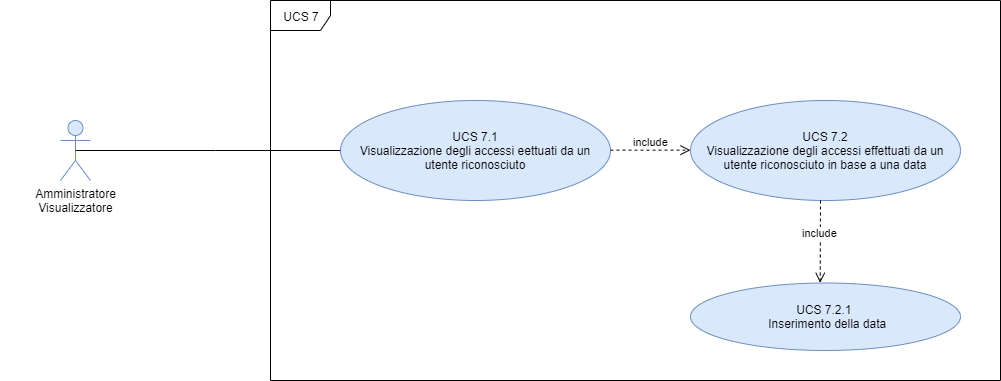

The diagram above was exported from draw.io. Its source (the exported page's mxGraphModel, read from the mxfile embedded in the PNG):
<mxGraphModel dx="1024" dy="592" grid="1" gridSize="10" guides="1" tooltips="1" connect="1" arrows="1" fold="1" page="1" pageScale="1" pageWidth="1169" pageHeight="826" background="#ffffff" math="0" shadow="0">
  <root>
    <mxCell id="0" />
    <mxCell id="1" parent="0" />
    <mxCell id="yFqueE0bvkqC2CLvMh4e-42" value="UCS 7" style="shape=umlFrame;whiteSpace=wrap;html=1;" parent="1" vertex="1">
      <mxGeometry x="300" y="250" width="730" height="380" as="geometry" />
    </mxCell>
    <mxCell id="yFqueE0bvkqC2CLvMh4e-43" value="&lt;div style=&quot;line-height: 120%&quot;&gt;&lt;/div&gt;" style="shape=umlActor;verticalLabelPosition=bottom;labelBackgroundColor=#ffffff;verticalAlign=top;html=1;fillColor=#dae8fc;strokeColor=#6c8ebf;" parent="1" vertex="1">
      <mxGeometry x="90" y="370" width="30" height="60" as="geometry" />
    </mxCell>
    <mxCell id="yFqueE0bvkqC2CLvMh4e-52" value="UCS 7.1&lt;br&gt;Visualizzazione degli accessi eettuati da un utente riconosciuto" style="ellipse;whiteSpace=wrap;html=1;fillColor=#dae8fc;strokeColor=#6c8ebf;" parent="1" vertex="1">
      <mxGeometry x="370" y="350" width="270" height="100" as="geometry" />
    </mxCell>
    <mxCell id="yFqueE0bvkqC2CLvMh4e-56" value="UCS 7.2&lt;br&gt;Visualizzazione degli accessi effettuati da un utente riconosciuto in base a una data" style="ellipse;whiteSpace=wrap;html=1;fillColor=#dae8fc;strokeColor=#6c8ebf;" parent="1" vertex="1">
      <mxGeometry x="720" y="350" width="270" height="100" as="geometry" />
    </mxCell>
    <mxCell id="ISubfQqRz0Y6-lQWiGrx-1" value="" style="line;strokeWidth=1;fillColor=none;align=left;verticalAlign=middle;spacingTop=-1;spacingLeft=3;spacingRight=3;rotatable=0;labelPosition=right;points=[];portConstraint=eastwest;" parent="1" vertex="1">
      <mxGeometry x="105" y="396" width="140" height="8" as="geometry" />
    </mxCell>
    <mxCell id="ISubfQqRz0Y6-lQWiGrx-4" value="" style="line;strokeWidth=1;fillColor=none;align=left;verticalAlign=middle;spacingTop=-1;spacingLeft=3;spacingRight=3;rotatable=0;labelPosition=right;points=[];portConstraint=eastwest;" parent="1" vertex="1">
      <mxGeometry x="245" y="396" width="125" height="8" as="geometry" />
    </mxCell>
    <mxCell id="ISubfQqRz0Y6-lQWiGrx-6" value="include" style="html=1;verticalAlign=bottom;endArrow=open;dashed=1;endSize=8;" parent="1" edge="1">
      <mxGeometry relative="1" as="geometry">
        <mxPoint x="640" y="399.65999999999997" as="sourcePoint" />
        <mxPoint x="720" y="399.65999999999997" as="targetPoint" />
      </mxGeometry>
    </mxCell>
    <mxCell id="dmk8UqFqFPAXVl9KN0Tt-1" value="include" style="html=1;verticalAlign=bottom;endArrow=open;dashed=1;endSize=8;entryX=0.753;entryY=0.731;entryDx=0;entryDy=0;entryPerimeter=0;" parent="1" edge="1">
      <mxGeometry relative="1" as="geometry">
        <mxPoint x="850" y="449.9999999999999" as="sourcePoint" />
        <mxPoint x="849.69" y="532.3010099999999" as="targetPoint" />
      </mxGeometry>
    </mxCell>
    <mxCell id="dmk8UqFqFPAXVl9KN0Tt-2" value="UCS 7.2.1&amp;nbsp;&lt;br&gt;&amp;nbsp;Inserimento della data" style="ellipse;whiteSpace=wrap;html=1;fillColor=#dae8fc;strokeColor=#6c8ebf;" parent="1" vertex="1">
      <mxGeometry x="720" y="532.5" width="270" height="67.5" as="geometry" />
    </mxCell>
    <mxCell id="dmk8UqFqFPAXVl9KN0Tt-4" value="&lt;div style=&quot;color: rgb(0 , 0 , 0) ; font-family: &amp;#34;helvetica&amp;#34; ; font-size: 12px ; font-style: normal ; font-variant: normal ; font-weight: 400 ; letter-spacing: normal ; line-height: 120% ; text-align: center ; text-decoration: none ; text-indent: 0px ; text-transform: none ; white-space: nowrap ; word-spacing: 0px&quot;&gt;Amministratore&lt;/div&gt;&lt;div style=&quot;color: rgb(0 , 0 , 0) ; font-family: &amp;#34;helvetica&amp;#34; ; font-size: 12px ; font-style: normal ; font-variant: normal ; font-weight: 400 ; letter-spacing: normal ; line-height: 120% ; text-align: center ; text-decoration: none ; text-indent: 0px ; text-transform: none ; white-space: nowrap ; word-spacing: 0px&quot;&gt;&amp;nbsp;Visualizzatore&amp;nbsp;&lt;/div&gt;" style="text;html=1;strokeColor=none;fillColor=none;align=center;verticalAlign=middle;whiteSpace=wrap;rounded=0;" parent="1" vertex="1">
      <mxGeometry x="30" y="440" width="150" height="20" as="geometry" />
    </mxCell>
  </root>
</mxGraphModel>